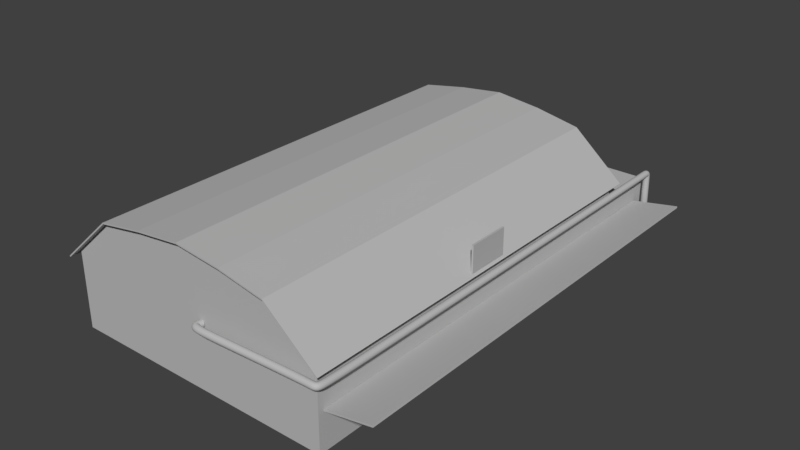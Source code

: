 # Source: hangar_cessna.blend  (saved by Blender 2.79.0; exported with 4.5.12 LTS)
import bpy
from mathutils import Matrix  # noqa: F401  (used for matrix-valued properties, if any)

bpy.ops.wm.read_factory_settings(use_empty=True)
scene = bpy.context.scene
scene.name = 'Scene'

# ---- collections
col_collection_1 = bpy.data.collections.new('Collection 1'); scene.collection.children.link(col_collection_1)

# ---- materials (node trees are filled in below, after node groups)
mat_material = bpy.data.materials.new('Material')
mat_material.alpha_threshold = 0.0
mat_material.use_transparent_shadow = False
mat_material.diffuse_color = (0.4969, 0.4969, 0.4969, 1.0)
mat_material.roughness = 0.5

# ---- material node trees

# ---- world
world_world = bpy.data.worlds.new('World'); scene.world = world_world
world_world.color = (0.05088, 0.05088, 0.05088)
world_world.use_sun_shadow = False
world_world.sun_shadow_jitter_overblur = 0.0
world_world.cycles.sampling_method = 'MANUAL'

# ---- meshes
me_plane_001 = bpy.data.meshes.new('Plane.001')
me_plane_001.from_pydata([(-1.0, -1.82, 0.0), (1.0, -1.82, 0.0), (-1.0, 1.439, 0.0), (1.0, 1.439, 0.0)], [], [(0, 1, 3, 2)])
_uv = me_plane_001.uv_layers.new(name='UVMap')
_uv.uv.foreach_set('vector', [0.9133, 0.9987, 0.9131, 0.9125, 0.9996, 0.9125, 0.9998, 0.9987])
me_plane_001.materials.append(mat_material)
me_plane_001.use_remesh_preserve_volume = False
me_plane_001.use_remesh_preserve_attributes = False
me_plane_001.use_mirror_vertex_groups = False
me_plane_001.update()
me_plane = bpy.data.meshes.new('Plane')
me_plane.from_pydata([(-1.074, 0.5249, -0.5325), (2.619, 0.5249, -0.5325), (-1.074, 35.07, -0.5325), (2.619, 35.07, -0.5325)], [], [(0, 1, 3, 2)])
_uv = me_plane.uv_layers.new(name='UVMap')
_uv.uv.foreach_set('vector', [0.3658, 0.9556, 0.01104, 0.9556, 0.01104, 0.6008, 0.3658, 0.6008])
me_plane.materials.append(mat_material)
me_plane.use_remesh_preserve_volume = False
me_plane.use_remesh_preserve_attributes = False
me_plane.use_mirror_vertex_groups = False
me_plane.update()
me_cube_004 = bpy.data.meshes.new('Cube.004')
me_cube_004.from_pydata([(-1.0, -1.0, -1.0), (-1.0, -1.0, 1.884), (-1.0, 1.0, -1.0), (-1.0, 1.0, 1.884), (1.0, -1.0, -1.0), (1.0, -1.0, 1.884), (1.0, 1.0, -1.0), (1.0, 1.0, 1.884), (-15.35, -1.0, -1.097), (0.5993, -1.0, -0.5966), (-15.35, 1.0, -1.097), (0.5993, 1.0, -0.5966), (-15.01, -1.0, -1.448), (0.9466, -1.0, -0.9473), (-15.01, 1.0, -1.448), (0.9466, 1.0, -0.9473)], [], [(0, 1, 3, 2), (2, 3, 7, 6), (6, 7, 5, 4), (4, 5, 1, 0), (2, 6, 4, 0), (7, 3, 1, 5), (8, 9, 11, 10), (10, 11, 15, 14), (14, 15, 13, 12), (12, 13, 9, 8), (10, 14, 12, 8), (15, 11, 9, 13)])
_uv = me_cube_004.uv_layers.new(name='UVMap')
_uv.uv.foreach_set('vector', [0.6426, 0.3216, 0.6426, 0.3216, 0.6426, 0.3216, 0.6426, 0.3216, 0.6426, 0.3216, 0.6426, 0.3216, 0.6426, 0.3216, 0.6426, 0.3216, 0.6426, 0.3216, 0.6426, 0.3216, 0.6426, 0.3216, 0.6426, 0.3216, 0.6426, 0.3216, 0.6426, 0.3216, 0.6426, 0.3216, 0.6426, 0.3216, 0.6426, 0.3216, 0.6426, 0.3216, 0.6426, 0.3216, 0.6426, 0.3216, 0.7733, 0.4523, 0.6427, 0.4523, 0.6427, 0.3217, 0.7733, 0.3217, 0.6426, 0.3216, 0.6426, 0.3216, 0.6426, 0.3216, 0.6426, 0.3216, 0.6426, 0.3216, 0.6426, 0.3216, 0.6426, 0.3216, 0.6426, 0.3216, 0.6426, 0.3216, 0.6426, 0.3216, 0.6426, 0.3216, 0.6426, 0.3216, 0.6426, 0.3216, 0.6426, 0.3216, 0.6426, 0.3216, 0.6426, 0.3216, 0.6426, 0.3216, 0.6426, 0.3216, 0.6426, 0.3216, 0.6426, 0.3216, 0.7733, 0.4524, 0.7733, 0.4846, 0.6427, 0.4846, 0.6427, 0.4524])
me_cube_004.materials.append(mat_material)
me_cube_004.use_remesh_preserve_volume = False
me_cube_004.use_remesh_preserve_attributes = False
me_cube_004.use_mirror_vertex_groups = False
me_cube_004.update()
me_cube_002 = bpy.data.meshes.new('Cube.002')
me_cube_002.from_pydata([(-4.0, -1.0, -1.0), (-4.0, -1.0, 3.5), (-4.0, 4.0, -1.0), (-4.0, 4.0, 3.5), (1.0, -1.0, -1.0), (1.0, -1.0, 3.5), (1.0, 4.0, -1.0), (1.0, 4.0, 3.5)], [], [(0, 1, 3, 2), (2, 3, 7, 6), (6, 7, 5, 4), (4, 5, 1, 0), (2, 6, 4, 0), (7, 3, 1, 5)])
_uv = me_cube_002.uv_layers.new(name='UVMap')
_uv.uv.foreach_set('vector', [0.8524, 0.8322, 0.7588, 0.8322, 0.7588, 0.6866, 0.8524, 0.6866, 0.8561, 0.6835, 0.7625, 0.6835, 0.7625, 0.538, 0.8561, 0.538, 0.9454, 0.6851, 0.8518, 0.6851, 0.8518, 0.5395, 0.9454, 0.5395, 0.8524, 0.6866, 0.946, 0.6866, 0.946, 0.8322, 0.8524, 0.8322, 0.6549, 0.6866, 0.6549, 0.5411, 0.7588, 0.5411, 0.7588, 0.6866, 0.7588, 0.8322, 0.6549, 0.8322, 0.6549, 0.6866, 0.7588, 0.6866])
me_cube_002.materials.append(mat_material)
me_cube_002.use_remesh_preserve_volume = False
me_cube_002.use_remesh_preserve_attributes = False
me_cube_002.use_mirror_vertex_groups = False
me_cube_002.update()
me_cube_001 = bpy.data.meshes.new('Cube.001')
me_cube_001.from_pydata([(-10.5, -15.5, -5.0), (-10.5, -15.5, 1.0), (-10.5, 15.5, -5.0), (-10.5, 15.5, 1.0), (10.5, -15.5, -5.0), (10.5, -15.5, 1.0), (10.5, 15.5, -5.0), (10.5, 15.5, 1.0), (7.0, 15.5, -5.0), (3.5, 15.5, -5.0), (-3.129e-07, 15.5, -5.0), (-3.5, 15.5, -5.0), (-7.0, 15.5, -5.0), (-7.0, 15.5, 4.0), (-3.5, 15.5, 4.6), (3.129e-07, 15.5, 5.0), (3.5, 15.5, 4.6), (7.0, 15.5, 4.0), (-7.0, -15.5, -5.0), (-3.5, -15.5, -5.0), (3.129e-07, -15.5, -5.0), (3.5, -15.5, -5.0), (7.0, -15.5, -5.0), (7.0, -15.5, 4.0), (3.5, -15.5, 4.6), (-3.129e-07, -15.5, 5.0), (-3.5, -15.5, 4.6), (-7.0, -15.5, 4.0), (-11.21, -15.95, 0.4142), (-11.21, 16.14, 0.4142), (10.99, -15.95, 0.7059), (10.99, 16.14, 0.7059), (-7.0, 16.14, 4.184), (-3.5, 16.14, 4.784), (3.129e-07, 16.14, 5.184), (3.5, 16.14, 4.784), (7.0, 16.14, 4.111), (7.0, -15.95, 4.111), (3.5, -15.95, 4.784), (-3.129e-07, -15.95, 5.184), (-3.5, -15.95, 4.784), (-7.0, -15.95, 4.184), (-10.51, 7.712, -5.0), (-10.5, 0.0, -5.0), (-10.5, -7.75, -5.0), (-10.5, -7.75, 1.0), (-10.5, 0.0, 1.0), (-10.51, 7.712, 1.0), (10.5, -7.75, -5.0), (10.5, 0.0, -5.0), (10.5, 7.75, -5.0), (10.5, 7.75, 1.0), (10.5, 0.0, 1.0), (10.5, -7.75, 1.0), (7.0, 7.75, 4.0), (7.0, 0.0, 4.0), (7.0, -7.75, 4.0), (3.5, 7.75, 4.6), (3.5, 0.0, 4.6), (3.5, -7.75, 4.6), (1.565e-07, 7.75, 5.0), (0.0, 0.0, 5.0), (-1.565e-07, -7.75, 5.0), (-3.5, 7.75, 4.6), (-3.5, 0.0, 4.6), (-3.5, -7.75, 4.6), (-7.0, 7.75, 4.0), (-7.0, 0.0, 4.0), (-7.0, -7.75, 4.0), (-7.0, 7.75, -5.0), (-7.0, 0.0, -5.0), (-7.0, -7.75, -5.0), (-3.5, 7.75, -5.0), (-3.5, 0.0, -5.0), (-3.5, -7.75, -5.0), (-1.565e-07, 7.75, -5.0), (0.0, 0.0, -5.0), (1.565e-07, -7.75, -5.0), (3.5, 7.75, -5.0), (3.5, 0.0, -5.0), (3.5, -7.75, -5.0), (7.0, 7.75, -5.0), (7.0, 0.0, -5.0), (7.0, -7.75, -5.0), (-10.75, 11.49, -5.0), (-10.74, 3.773, -5.0), (-10.74, 3.773, 0.7567), (-10.75, 11.49, 0.7567), (-10.75, -3.68, -5.0), (-10.75, -11.43, -5.0), (-10.75, -11.43, 0.7567), (-10.75, -3.68, 0.7567)], [], [(42, 47, 3, 2), (8, 17, 7, 6), (48, 53, 5, 4), (18, 27, 1, 0), (83, 48, 4, 22), (68, 45, 1, 27), (53, 56, 23, 5), (56, 59, 24, 23), (59, 62, 25, 24), (62, 65, 26, 25), (65, 68, 27, 26), (44, 71, 18, 0), (71, 74, 19, 18), (74, 77, 20, 19), (77, 80, 21, 20), (80, 83, 22, 21), (4, 5, 23, 22), (22, 23, 24, 21), (21, 24, 25, 20), (20, 25, 26, 19), (19, 26, 27, 18), (2, 3, 13, 12), (12, 13, 14, 11), (11, 14, 15, 10), (10, 15, 16, 9), (9, 16, 17, 8), (32, 29, 28, 41), (31, 36, 37, 30), (36, 35, 38, 37), (35, 34, 39, 38), (34, 33, 40, 39), (33, 32, 41, 40), (9, 8, 81, 78), (78, 81, 82, 79), (79, 82, 83, 80), (10, 9, 78, 75), (75, 78, 79, 76), (76, 79, 80, 77), (11, 10, 75, 72), (72, 75, 76, 73), (73, 76, 77, 74), (12, 11, 72, 69), (69, 72, 73, 70), (70, 73, 74, 71), (2, 12, 69, 42), (42, 69, 70, 43), (43, 70, 71, 44), (14, 13, 66, 63), (63, 66, 67, 64), (64, 67, 68, 65), (15, 14, 63, 60), (60, 63, 64, 61), (61, 64, 65, 62), (16, 15, 60, 57), (57, 60, 61, 58), (58, 61, 62, 59), (17, 16, 57, 54), (54, 57, 58, 55), (55, 58, 59, 56), (7, 17, 54, 51), (51, 54, 55, 52), (52, 55, 56, 53), (13, 3, 47, 66), (66, 47, 46, 67), (67, 46, 45, 68), (8, 6, 50, 81), (81, 50, 49, 82), (82, 49, 48, 83), (6, 7, 51, 50), (50, 51, 52, 49), (49, 52, 53, 48), (0, 1, 45, 44), (85, 86, 87, 84), (89, 90, 91, 88)])
_uv = me_cube_001.uv_layers.new(name='UVMap')
_uv.uv.foreach_set('vector', [0.8913, 0.125, 0.7826, 0.125, 0.7826, 0.0, 0.8913, 0.0, 0.5616, 0.5565, 0.3986, 0.5565, 0.4529, 0.5, 0.5616, 0.5, 0.8913, 0.375, 1.0, 0.375, 1.0, 0.5, 0.8913, 0.5, 0.5616, 0.7823, 0.7247, 0.7823, 0.6703, 0.8387, 0.5616, 0.8387, 0.7192, 0.375, 0.7826, 0.375, 0.7826, 0.5, 0.7192, 0.5, 0.06341, 0.625, 0.0, 0.625, 0.0, 0.5, 0.06341, 0.5, 0.3805, 0.625, 0.317, 0.625, 0.317, 0.5, 0.3805, 0.5, 0.317, 0.625, 0.2536, 0.625, 0.2536, 0.5, 0.317, 0.5, 0.2536, 0.625, 0.1902, 0.625, 0.1902, 0.5, 0.2536, 0.5, 0.1902, 0.625, 0.1268, 0.625, 0.1268, 0.5, 0.1902, 0.5, 0.1268, 0.625, 0.06341, 0.625, 0.06341, 0.5, 0.1268, 0.5, 0.4021, 0.375, 0.4656, 0.375, 0.4656, 0.5, 0.4021, 0.5, 0.4656, 0.375, 0.529, 0.375, 0.529, 0.5, 0.4656, 0.5, 0.529, 0.375, 0.5924, 0.375, 0.5924, 0.5, 0.529, 0.5, 0.5924, 0.375, 0.6558, 0.375, 0.6558, 0.5, 0.5924, 0.5, 0.6558, 0.375, 0.7192, 0.375, 0.7192, 0.5, 0.6558, 0.5, 0.5616, 0.5, 0.6703, 0.5, 0.7247, 0.5565, 0.5616, 0.5565, 0.5616, 0.5565, 0.7247, 0.5565, 0.7355, 0.6129, 0.5616, 0.6129, 0.5616, 0.6129, 0.7355, 0.6129, 0.7428, 0.6694, 0.5616, 0.6694, 0.5616, 0.6694, 0.7428, 0.6694, 0.7355, 0.7258, 0.5616, 0.7258, 0.5616, 0.7258, 0.7355, 0.7258, 0.7247, 0.7823, 0.5616, 0.7823, 0.5616, 0.8387, 0.4529, 0.8387, 0.3986, 0.7823, 0.5616, 0.7823, 0.5616, 0.7823, 0.3986, 0.7823, 0.3877, 0.7258, 0.5616, 0.7258, 0.5616, 0.7258, 0.3877, 0.7258, 0.3805, 0.6694, 0.5616, 0.6694, 0.5616, 0.6694, 0.3805, 0.6694, 0.3877, 0.6129, 0.5616, 0.6129, 0.5616, 0.6129, 0.3877, 0.6129, 0.3986, 0.5565, 0.5616, 0.5565, 0.3259, 3.076e-08, 0.4021, 0.0, 0.4021, 0.5, 0.3259, 0.5, 0.0, 6.153e-08, 0.07227, 3.076e-08, 0.07227, 0.5, 6.911e-08, 0.5, 0.07227, 3.076e-08, 0.1357, 3.076e-08, 0.1357, 0.5, 0.07227, 0.5, 0.1357, 3.076e-08, 0.1991, 3.076e-08, 0.1991, 0.5, 0.1357, 0.5, 0.1991, 3.076e-08, 0.2625, 3.076e-08, 0.2625, 0.5, 0.1991, 0.5, 0.2625, 3.076e-08, 0.3259, 3.076e-08, 0.3259, 0.5, 0.2625, 0.5, 0.6558, 4.615e-08, 0.7192, 4.615e-08, 0.7192, 0.125, 0.6558, 0.125, 0.6558, 0.125, 0.7192, 0.125, 0.7192, 0.25, 0.6558, 0.25, 0.6558, 0.25, 0.7192, 0.25, 0.7192, 0.375, 0.6558, 0.375, 0.5924, 3.076e-08, 0.6558, 4.615e-08, 0.6558, 0.125, 0.5924, 0.125, 0.5924, 0.125, 0.6558, 0.125, 0.6558, 0.25, 0.5924, 0.25, 0.5924, 0.25, 0.6558, 0.25, 0.6558, 0.375, 0.5924, 0.375, 0.529, 1.538e-08, 0.5924, 3.076e-08, 0.5924, 0.125, 0.529, 0.125, 0.529, 0.125, 0.5924, 0.125, 0.5924, 0.25, 0.529, 0.25, 0.529, 0.25, 0.5924, 0.25, 0.5924, 0.375, 0.529, 0.375, 0.4656, 1.538e-08, 0.529, 1.538e-08, 0.529, 0.125, 0.4656, 0.125, 0.4656, 0.125, 0.529, 0.125, 0.529, 0.25, 0.4656, 0.25, 0.4656, 0.25, 0.529, 0.25, 0.529, 0.375, 0.4656, 0.375, 0.4021, 0.0, 0.4656, 1.538e-08, 0.4656, 0.125, 0.4021, 0.125, 0.4021, 0.125, 0.4656, 0.125, 0.4656, 0.25, 0.4021, 0.25, 0.4021, 0.25, 0.4656, 0.25, 0.4656, 0.375, 0.4021, 0.375, 0.1268, 1.0, 0.06341, 1.0, 0.06341, 0.875, 0.1268, 0.875, 0.1268, 0.875, 0.06341, 0.875, 0.06341, 0.75, 0.1268, 0.75, 0.1268, 0.75, 0.06341, 0.75, 0.06341, 0.625, 0.1268, 0.625, 0.1902, 1.0, 0.1268, 1.0, 0.1268, 0.875, 0.1902, 0.875, 0.1902, 0.875, 0.1268, 0.875, 0.1268, 0.75, 0.1902, 0.75, 0.1902, 0.75, 0.1268, 0.75, 0.1268, 0.625, 0.1902, 0.625, 0.2536, 1.0, 0.1902, 1.0, 0.1902, 0.875, 0.2536, 0.875, 0.2536, 0.875, 0.1902, 0.875, 0.1902, 0.75, 0.2536, 0.75, 0.2536, 0.75, 0.1902, 0.75, 0.1902, 0.625, 0.2536, 0.625, 0.317, 1.0, 0.2536, 1.0, 0.2536, 0.875, 0.317, 0.875, 0.317, 0.875, 0.2536, 0.875, 0.2536, 0.75, 0.317, 0.75, 0.317, 0.75, 0.2536, 0.75, 0.2536, 0.625, 0.317, 0.625, 0.3805, 1.0, 0.317, 1.0, 0.317, 0.875, 0.3805, 0.875, 0.3805, 0.875, 0.317, 0.875, 0.317, 0.75, 0.3805, 0.75, 0.3805, 0.75, 0.317, 0.75, 0.317, 0.625, 0.3805, 0.625, 0.06341, 1.0, 0.0, 1.0, 0.0, 0.875, 0.06341, 0.875, 0.06341, 0.875, 0.0, 0.875, 0.0, 0.75, 0.06341, 0.75, 0.06341, 0.75, 0.0, 0.75, 0.0, 0.625, 0.06341, 0.625, 0.7192, 4.615e-08, 0.7826, 6.153e-08, 0.7826, 0.125, 0.7192, 0.125, 0.7192, 0.125, 0.7826, 0.125, 0.7826, 0.25, 0.7192, 0.25, 0.7192, 0.25, 0.7826, 0.25, 0.7826, 0.375, 0.7192, 0.375, 0.8913, 0.0, 1.0, 0.0, 1.0, 0.125, 0.8913, 0.125, 0.8913, 0.125, 1.0, 0.125, 1.0, 0.25, 0.8913, 0.25, 0.8913, 0.25, 1.0, 0.25, 1.0, 0.375, 0.8913, 0.375, 0.8913, 0.5, 0.7826, 0.5, 0.7826, 0.375, 0.8913, 0.375, 0.8913, 0.25, 0.7826, 0.25, 0.7826, 0.125, 0.8913, 0.125, 0.8913, 0.375, 0.7826, 0.375, 0.7826, 0.25, 0.8913, 0.25])
me_cube_001.materials.append(mat_material)
me_cube_001.use_remesh_preserve_volume = False
me_cube_001.use_remesh_preserve_attributes = False
me_cube_001.use_mirror_vertex_groups = False
me_cube_001.update()

# ---- curves / text
cu_beziercircle = bpy.data.curves.new('BezierCircle', 'CURVE')
cu_beziercircle.dimensions = '3D'
_sp = cu_beziercircle.splines.new('BEZIER'); _sp.bezier_points.add(3)
_sp.bezier_points.foreach_set('co', [-1.0, 0.0, 0.0, 0.0, 1.0, 0.0, 1.0, 0.0, 0.0, 0.0, -1.0, 0.0])
_sp.bezier_points.foreach_set('handle_left', [-1.0, -0.5521, 0.0, -0.5521, 1.0, 0.0, 1.0, 0.5521, 0.0, 0.5521, -1.0, 0.0])
_sp.bezier_points.foreach_set('handle_right', [-1.0, 0.5521, 0.0, 0.5521, 1.0, 0.0, 1.0, -0.5521, 0.0, -0.5521, -1.0, 0.0])
for _p, _l, _r in zip(_sp.bezier_points, ['AUTO', 'AUTO', 'AUTO', 'AUTO'], ['AUTO', 'AUTO', 'AUTO', 'AUTO']): _p.handle_left_type = _l; _p.handle_right_type = _r
_sp.order_u = 0
_sp.order_v = 0
_sp.use_cyclic_u = True
cu_beziercircle.use_path = True
cu_beziercircle.use_path_clamp = True
cu_beziercircle.bevel_resolution = 0
cu_beziercircle.fill_mode = 'HALF'
cu_nurbspath = bpy.data.curves.new('NurbsPath', 'CURVE')
cu_nurbspath.dimensions = '3D'
_sp = cu_nurbspath.splines.new('NURBS'); _sp.points.add(10)
_sp.points.foreach_set('co', [-2.0, 0.0, 0.0, 1.0, -1.0, 0.0, 0.0, 1.0, 3.011, 0.04193, 0.08583, 1.0, 3.014, 0.04196, 0.08535, 1.0, 3.021, -0.2063, 0.03955, 1.0, 2.972, -36.32, 0.04922, 1.0, 2.972, -36.32, 0.04922, 1.0, 3.112, -36.36, 0.5093, 1.0, 3.018, -36.66, 9.902, 1.0, 3.054, -36.66, 9.925, 1.0, 2.975, -35.95, 9.814, 1.0])
_sp.order_u = 5
_sp.order_v = 0
_sp.use_endpoint_u = True
_sp = cu_nurbspath.splines.new('NURBS'); _sp.points.add(0)
_sp.points.foreach_set('co', [3.837, 0.002896, 0.02985, 1.0])
_sp.order_u = 2
_sp.order_v = 0
_sp.use_endpoint_u = True
cu_nurbspath.materials.append(mat_material)
cu_nurbspath.use_path = True
cu_nurbspath.use_path_clamp = True
cu_nurbspath.bevel_mode = 'OBJECT'
cu_nurbspath.bevel_resolution = 0
cu_nurbspath.fill_mode = 'HALF'

# ---- objects
ob_cartel = bpy.data.objects.new('cartel', me_plane_001)
ob_parking_techo = bpy.data.objects.new('parking_techo', me_plane)
ob_parking_bases = bpy.data.objects.new('parking_bases', me_cube_004)
ob_beziercircle = bpy.data.objects.new('BezierCircle', cu_beziercircle)
ob_tubo = bpy.data.objects.new('tubo', cu_nurbspath)
ob_caseta_derecha = bpy.data.objects.new('caseta_derecha', me_cube_002)
ob_hangar = bpy.data.objects.new('hangar', me_cube_001)

# ---- transforms, parenting, visibility, modifiers, constraints
ob_cartel.location = (10.84, 0.02451, 6.896)
ob_cartel.rotation_euler = (0.0, 1.571, 0.0)
ob_cartel.lineart.crease_threshold = 0.0
_m = ob_cartel.modifiers.new('Solidify', 'SOLIDIFY')
_m.thickness = 0.14
_m.nonmanifold_thickness_mode = 'FIXED'
_m.nonmanifold_merge_threshold = 0.0003
ob_parking_techo.location = (11.47, -15.62, 3.659)
ob_parking_techo.rotation_euler = (0.0, -0.1745, 0.0)
ob_parking_techo.lineart.crease_threshold = 0.0
_m = ob_parking_techo.modifiers.new('Solidify', 'SOLIDIFY')
_m.thickness = 0.12
_m.nonmanifold_thickness_mode = 'FIXED'
_m.nonmanifold_merge_threshold = 0.0003
ob_parking_bases.location = (11.58, 19.12, 2.886)
ob_parking_bases.rotation_euler = (0.0, 1.396, 0.0)
ob_parking_bases.scale = (-0.1781, 0.1643, 1.0)
ob_parking_bases.lineart.crease_threshold = 0.0
_m = ob_parking_bases.modifiers.new('Array', 'ARRAY')
_m.count = 6
_m.constant_offset_displace = (0.0, 0.0, 0.0)
_m.relative_offset_displace = (-5.96e-08, -18.1, 0.0)
_m.use_merge_vertices = True
_m.use_object_offset = True
ob_beziercircle.location = (11.03, 21.46, -0.01286)
ob_beziercircle.scale = (0.2546, 0.2546, 0.2546)
ob_beziercircle.lineart.crease_threshold = 0.0
ob_tubo.location = (10.96, 20.45, 2.005)
ob_tubo.rotation_euler = (-0.0, -1.571, -0.0)
ob_tubo.lineart.crease_threshold = 0.0
ob_caseta_derecha.location = (9.487, 16.48, 1.012)
ob_caseta_derecha.lineart.crease_threshold = 0.0
ob_hangar.location = (0.0, 0.0, 5.0)
ob_hangar.lineart.crease_threshold = 0.0
_m = ob_hangar.modifiers.new('Solidify', 'SOLIDIFY')
_m.thickness = 0.1
_m.nonmanifold_thickness_mode = 'FIXED'
_m.nonmanifold_merge_threshold = 0.0003
cu_nurbspath.bevel_object = ob_beziercircle

# ---- collection membership
col_collection_1.objects.link(ob_cartel)
col_collection_1.objects.link(ob_parking_techo)
col_collection_1.objects.link(ob_parking_bases)
col_collection_1.objects.link(ob_beziercircle)
col_collection_1.objects.link(ob_tubo)
col_collection_1.objects.link(ob_caseta_derecha)
col_collection_1.objects.link(ob_hangar)

# ---- scene / render settings (as saved in the file)
scene.frame_start = 1; scene.frame_end = 250; scene.frame_set(1)
scene.render.engine = 'BLENDER_EEVEE_NEXT'
scene.render.resolution_percentage = 50
scene.render.dither_intensity = 0.0
scene.cycles.use_denoising = False
scene.cycles.samples = 128
scene.cycles.sampling_pattern = 'TABULATED_SOBOL'
scene.cycles.light_sampling_threshold = 0.0
scene.cycles.use_adaptive_sampling = False
scene.cycles.use_light_tree = False
scene.cycles.blur_glossy = 0.0
scene.cycles.sample_clamp_indirect = 0.0
scene.view_settings.view_transform = 'Standard'
bpy.context.view_layer.update()

# ---- added for rendering (the .blend has no active camera and no usable light): camera, sun
cam_auto = bpy.data.cameras.new('AutoCamera')
cam_auto.lens = 50.0
cam_auto.sensor_width = 36.0
cam_auto.clip_end = 1000.0
ob_auto_camera = bpy.data.objects.new('AutoCamera', cam_auto)
scene.collection.objects.link(ob_auto_camera)
ob_auto_camera.location = (45.8853, -50.9155, 40.1228)
ob_auto_camera.rotation_euler = (1.09748, -7.21219e-08, 0.694738)
scene.camera = ob_auto_camera
light_auto_sun = bpy.data.lights.new('AutoSun', 'SUN')
light_auto_sun.energy = 3.0
light_auto_sun.angle = 0.0523599
ob_auto_sun = bpy.data.objects.new('AutoSun', light_auto_sun)
scene.collection.objects.link(ob_auto_sun)
ob_auto_sun.rotation_euler = (0.872665, 0.174533, 0.523599)
bpy.context.view_layer.update()
